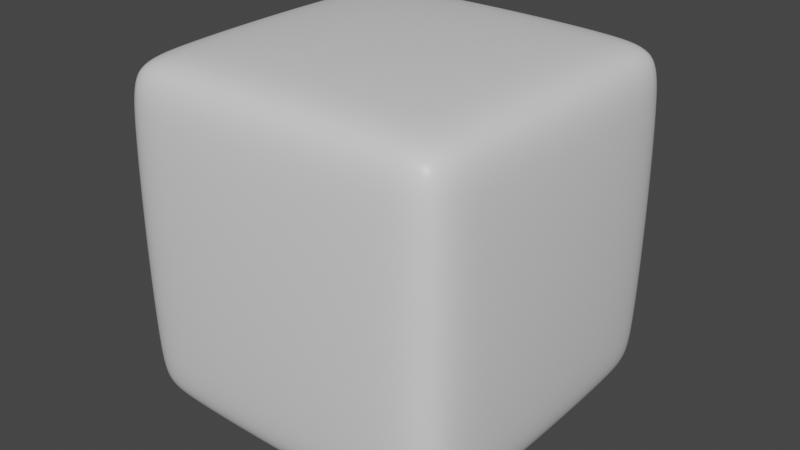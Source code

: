 # Source: Pet.blend  (saved by Blender 2.81.16; exported with 4.5.12 LTS)
import bpy
from mathutils import Matrix  # noqa: F401  (used for matrix-valued properties, if any)

bpy.ops.wm.read_factory_settings(use_empty=True)
scene = bpy.context.scene
scene.name = 'Scene'

# ---- collections
col_collection = bpy.data.collections.new('Collection'); scene.collection.children.link(col_collection)

# ---- materials (node trees are filled in below, after node groups)
mat_material = bpy.data.materials.new('Material')
mat_material.alpha_threshold = 0.0
mat_material.use_transparent_shadow = False
mat_material.line_color = (0.0, 0.0, 0.0, 1.0)

# ---- material node trees
mat_material.use_nodes = True; mat_material.node_tree.nodes.clear()
_N = mat_material.node_tree.nodes; _L = mat_material.node_tree.links
n0 = _N.new('ShaderNodeOutputMaterial'); n0.name = 'Material Output'; n0.location = (300, 300)
n1 = _N.new('ShaderNodeBsdfPrincipled'); n1.name = 'Principled BSDF'; n1.location = (10, 300)
n1.distribution = 'GGX'
n1.subsurface_method = 'BURLEY'
n1.inputs[2].default_value = 0.4
n1.inputs[3].default_value = 1.45
n1.inputs[27].default_value = (0.0, 0.0, 0.0, 1.0)
n1.inputs[28].default_value = 1.0
_L.new(n1.outputs[0], n0.inputs[0])
n0.is_active_output = True

# ---- world
world_world = bpy.data.worlds.new('World'); scene.world = world_world
world_world.use_nodes = True; world_world.node_tree.nodes.clear()
_N = world_world.node_tree.nodes; _L = world_world.node_tree.links
n0 = _N.new('ShaderNodeOutputWorld'); n0.name = 'World Output'; n0.location = (300, 300)
n1 = _N.new('ShaderNodeBackground'); n1.name = 'Background'; n1.location = (10, 300)
n1.inputs[0].default_value = (0.05088, 0.05088, 0.05088, 1.0)
_L.new(n1.outputs[0], n0.inputs[0])
n0.is_active_output = True
world_world.color = (0.05088, 0.05088, 0.05088)
world_world.use_sun_shadow = False
world_world.sun_shadow_jitter_overblur = 0.0

# ---- meshes
me_cube = bpy.data.meshes.new('Cube')
me_cube.from_pydata([(0.8635, 1.0, 0.8635), (0.8635, 0.8635, 1.0), (1.0, 0.8635, 0.8635), (0.8635, 0.8635, -1.0), (0.8635, 1.0, -0.8635), (1.0, 0.8635, -0.8635), (1.0, -0.8635, 0.8635), (0.8635, -0.8635, 1.0), (0.8635, -1.0, 0.8635), (1.0, -0.8635, -0.8635), (0.8635, -1.0, -0.8635), (0.8635, -0.8635, -1.0), (-0.8635, 1.0, 0.8635), (-1.0, 0.8635, 0.8635), (-0.8635, 0.8635, 1.0), (-1.0, 0.8635, -0.8635), (-0.8635, 1.0, -0.8635), (-0.8635, 0.8635, -1.0), (-1.0, -0.8635, 0.8635), (-0.8635, -1.0, 0.8635), (-0.8635, -0.8635, 1.0), (-0.8635, -0.8635, -1.0), (-0.8635, -1.0, -0.8635), (-1.0, -0.8635, -0.8635)], [], [(17, 3, 11, 21), (23, 18, 13, 15), (10, 8, 19, 22), (1, 14, 20, 7), (5, 2, 6, 9), (0, 1, 2), (3, 4, 5), (6, 7, 8), (9, 10, 11), (12, 13, 14), (15, 16, 17), (18, 19, 20), (21, 22, 23), (17, 21, 23, 15), (3, 17, 16, 4), (2, 5, 4, 0), (22, 19, 18, 23), (8, 10, 9, 6), (12, 16, 15, 13), (7, 20, 19, 8), (1, 7, 6, 2), (21, 11, 10, 22), (20, 14, 13, 18), (14, 1, 0, 12), (11, 3, 5, 9), (16, 12, 0, 4)])
me_cube.polygons.foreach_set('use_smooth', [True] * 26)
_uv = me_cube.uv_layers.new(name='UVMap')
_uv.uv.foreach_set('vector', [0.1421, 0.5171, 0.3579, 0.5171, 0.3579, 0.7329, 0.1421, 0.7329, 0.3921, 0.01706, 0.6079, 0.01706, 0.6079, 0.2329, 0.3921, 0.2329, 0.3921, 0.7671, 0.6079, 0.7671, 0.6079, 0.9829, 0.3921, 0.9829, 0.6421, 0.5171, 0.8579, 0.5171, 0.8579, 0.7329, 0.6421, 0.7329, 0.3921, 0.5171, 0.6079, 0.5171, 0.6079, 0.7329, 0.3921, 0.7329, 0.6079, 0.4829, 0.625, 0.4829, 0.6079, 0.5, 0.3579, 0.5171, 0.3579, 0.5, 0.375, 0.5171, 0.6079, 0.7329, 0.625, 0.7329, 0.6079, 0.75, 0.3921, 0.7329, 0.3921, 0.75, 0.375, 0.7329, 0.6079, 0.2671, 0.6079, 0.25, 0.625, 0.2671, 0.3921, 0.2329, 0.3921, 0.25, 0.375, 0.2329, 0.6079, 0.01706, 0.6079, 0.0, 0.625, 0.01706, 0.1421, 0.7329, 0.1421, 0.75, 0.125, 0.7329, 0.1421, 0.5171, 0.1421, 0.7329, 0.125, 0.7329, 0.125, 0.5171, 0.3579, 0.5171, 0.1421, 0.5171, 0.1421, 0.5, 0.3579, 0.5, 0.6079, 0.5171, 0.3921, 0.5171, 0.3921, 0.4829, 0.6079, 0.4829, 0.3921, 0.9829, 0.6079, 0.9829, 0.6079, 1.0, 0.3921, 1.0, 0.6079, 0.7671, 0.3921, 0.7671, 0.3921, 0.7329, 0.6079, 0.7329, 0.6079, 0.2671, 0.3921, 0.2671, 0.3921, 0.2329, 0.6079, 0.2329, 0.6421, 0.7329, 0.8579, 0.7329, 0.8579, 0.75, 0.6421, 0.75, 0.6421, 0.5171, 0.6421, 0.7329, 0.6079, 0.7329, 0.6079, 0.5171, 0.1421, 0.7329, 0.3579, 0.7329, 0.3579, 0.75, 0.1421, 0.75, 0.8579, 0.7329, 0.8579, 0.5171, 0.875, 0.5171, 0.875, 0.7329, 0.8579, 0.5171, 0.6421, 0.5171, 0.6421, 0.5, 0.8579, 0.5, 0.3579, 0.7329, 0.3579, 0.5171, 0.3921, 0.5171, 0.3921, 0.7329, 0.3921, 0.2671, 0.6079, 0.2671, 0.6079, 0.4829, 0.3921, 0.4829])
me_cube.materials.append(mat_material)
me_cube.use_remesh_preserve_volume = False
me_cube.use_remesh_preserve_attributes = False
me_cube.use_mirror_vertex_groups = False
me_cube.update()

# ---- objects
ob_cube = bpy.data.objects.new('Cube', me_cube)

# ---- transforms, parenting, visibility, modifiers, constraints
ob_cube.location = (0.0, 0.0, 0.0)
ob_cube.lock_rotations_4d = False
ob_cube.empty_display_type = 'ARROWS'
ob_cube.lineart.crease_threshold = 0.0
_m = ob_cube.modifiers.new('Subdivision', 'SUBSURF')
_m.uv_smooth = 'PRESERVE_CORNERS'
_m.levels = 4
_m.render_levels = 4
_m.show_only_control_edges = False

# ---- collection membership
col_collection.objects.link(ob_cube)

# ---- scene / render settings (as saved in the file)
scene.frame_start = 1; scene.frame_end = 250; scene.frame_set(1)
scene.render.engine = 'BLENDER_EEVEE_NEXT'
scene.cycles.use_denoising = False
scene.cycles.samples = 128
scene.cycles.sampling_pattern = 'TABULATED_SOBOL'
scene.cycles.use_adaptive_sampling = False
scene.cycles.use_light_tree = False
scene.view_settings.view_transform = 'Filmic'
bpy.context.view_layer.update()

# ---- added for rendering (the .blend has no active camera and no usable light): camera, sun
cam_auto = bpy.data.cameras.new('AutoCamera')
cam_auto.lens = 50.0
cam_auto.sensor_width = 36.0
cam_auto.clip_end = 1000.0
ob_auto_camera = bpy.data.objects.new('AutoCamera', cam_auto)
scene.collection.objects.link(ob_auto_camera)
ob_auto_camera.location = (3.20507, -3.84609, 2.56406)
ob_auto_camera.rotation_euler = (1.09748, -7.21219e-08, 0.694738)
scene.camera = ob_auto_camera
light_auto_sun = bpy.data.lights.new('AutoSun', 'SUN')
light_auto_sun.energy = 3.0
light_auto_sun.angle = 0.0523599
ob_auto_sun = bpy.data.objects.new('AutoSun', light_auto_sun)
scene.collection.objects.link(ob_auto_sun)
ob_auto_sun.rotation_euler = (0.872665, 0.174533, 0.523599)
bpy.context.view_layer.update()
